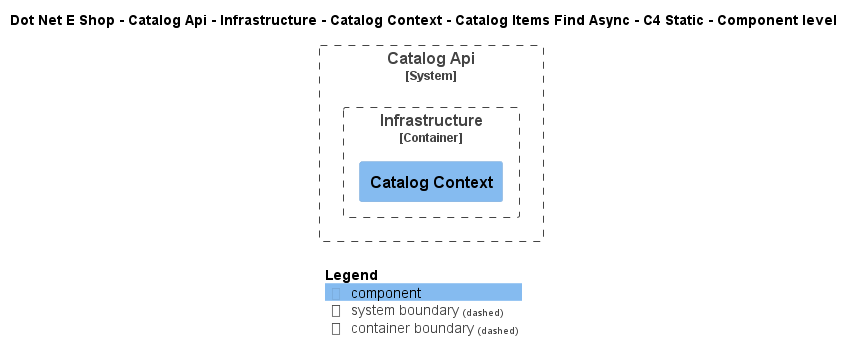

The diagram above was rendered by PlantUML. Its source (embedded in the PNG):
@startuml
!include ..\..\..\..\..\..\..\..\..\.c4s\C4_Component.puml

AddElementTag("c4interflow:lifecycle:new", $bgColor=green, $fontColor=#ffffff, $borderColor=green, $shadowing="False")
AddElementTag("c4interflow:lifecycle:changed", $bgColor=orange, $fontColor=#ffffff, $borderColor=orange, $shadowing="False")
AddElementTag("c4interflow:lifecycle:removed", $bgColor=red, $fontColor=#ffffff, $borderColor=red, $shadowing="False")

AddRelTag("c4interflow:lifecycle:new", $textColor=green, $lineColor=green)
AddRelTag("c4interflow:lifecycle:changed", $textColor=orange, $lineColor=orange)
AddRelTag("c4interflow:lifecycle:removed", $textColor=red, $lineColor=red)

SHOW_PERSON_PORTRAIT()
LAYOUT_TOP_DOWN()

skinparam linetype polyline

title Dot Net E Shop - Catalog Api - Infrastructure - Catalog Context - Catalog Items Find Async - C4 Static - Component level


System_Boundary(DotNetEShop.SoftwareSystems.CatalogApi, "Catalog Api") {
    
Container_Boundary(DotNetEShop.SoftwareSystems.CatalogApi.Containers.Infrastructure, "Infrastructure") {
    Component(DotNetEShop.SoftwareSystems.CatalogApi.Containers.Infrastructure.Components.CatalogContext, "Catalog Context", "", "")
}
}



SHOW_LEGEND()
@enduml